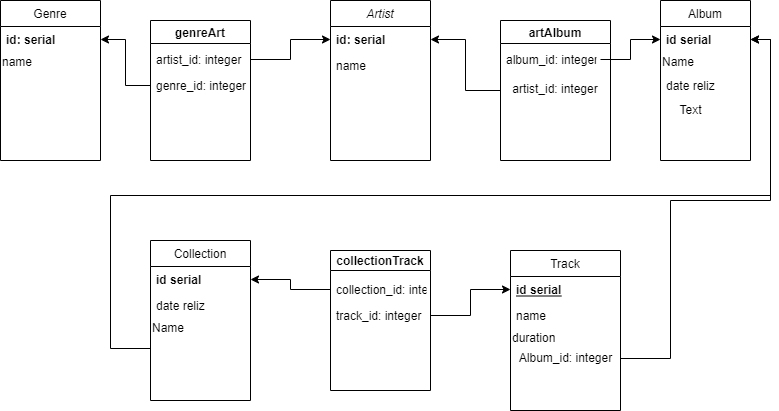

The diagram above was exported from draw.io. Its source (the exported page's mxGraphModel, read from the mxfile embedded in the PNG):
<mxGraphModel dx="1022" dy="436" grid="1" gridSize="10" guides="1" tooltips="1" connect="1" arrows="1" fold="1" page="1" pageScale="1" pageWidth="827" pageHeight="1169" math="0" shadow="0">
  <root>
    <mxCell id="WIyWlLk6GJQsqaUBKTNV-0" />
    <mxCell id="WIyWlLk6GJQsqaUBKTNV-1" parent="WIyWlLk6GJQsqaUBKTNV-0" />
    <mxCell id="zkfFHV4jXpPFQw0GAbJ--0" value="Artist" style="swimlane;fontStyle=2;align=center;verticalAlign=top;childLayout=stackLayout;horizontal=1;startSize=26;horizontalStack=0;resizeParent=1;resizeLast=0;collapsible=1;marginBottom=0;rounded=0;shadow=0;strokeWidth=1;perimeterSpacing=0;sketch=0;glass=0;swimlaneLine=1;gradientDirection=south;" parent="WIyWlLk6GJQsqaUBKTNV-1" vertex="1">
      <mxGeometry x="340" y="40" width="100" height="160" as="geometry">
        <mxRectangle x="30" y="40" width="160" height="26" as="alternateBounds" />
      </mxGeometry>
    </mxCell>
    <mxCell id="zkfFHV4jXpPFQw0GAbJ--1" value="id: serial" style="text;align=left;verticalAlign=middle;spacingLeft=4;spacingRight=4;overflow=hidden;rotatable=0;points=[[0,0.5],[1,0.5]];portConstraint=eastwest;glass=1;fontStyle=1" parent="zkfFHV4jXpPFQw0GAbJ--0" vertex="1">
      <mxGeometry y="26" width="100" height="26" as="geometry" />
    </mxCell>
    <mxCell id="zkfFHV4jXpPFQw0GAbJ--2" value="name" style="text;align=left;verticalAlign=top;spacingLeft=4;spacingRight=4;overflow=hidden;rotatable=0;points=[[0,0.5],[1,0.5]];portConstraint=eastwest;rounded=0;shadow=0;html=0;" parent="zkfFHV4jXpPFQw0GAbJ--0" vertex="1">
      <mxGeometry y="52" width="100" height="26" as="geometry" />
    </mxCell>
    <mxCell id="zkfFHV4jXpPFQw0GAbJ--6" value="Track" style="swimlane;fontStyle=0;align=center;verticalAlign=top;childLayout=stackLayout;horizontal=1;startSize=26;horizontalStack=0;resizeParent=1;resizeLast=0;collapsible=1;marginBottom=0;rounded=0;shadow=0;strokeWidth=1;" parent="WIyWlLk6GJQsqaUBKTNV-1" vertex="1">
      <mxGeometry x="520" y="290" width="110" height="160" as="geometry">
        <mxRectangle x="130" y="380" width="160" height="26" as="alternateBounds" />
      </mxGeometry>
    </mxCell>
    <mxCell id="zkfFHV4jXpPFQw0GAbJ--10" value="id serial" style="text;align=left;verticalAlign=top;spacingLeft=4;spacingRight=4;overflow=hidden;rotatable=0;points=[[0,0.5],[1,0.5]];portConstraint=eastwest;fontStyle=5;glass=0;" parent="zkfFHV4jXpPFQw0GAbJ--6" vertex="1">
      <mxGeometry y="26" width="110" height="26" as="geometry" />
    </mxCell>
    <mxCell id="zkfFHV4jXpPFQw0GAbJ--11" value="name" style="text;align=left;verticalAlign=top;spacingLeft=4;spacingRight=4;overflow=hidden;rotatable=0;points=[[0,0.5],[1,0.5]];portConstraint=eastwest;" parent="zkfFHV4jXpPFQw0GAbJ--6" vertex="1">
      <mxGeometry y="52" width="110" height="26" as="geometry" />
    </mxCell>
    <mxCell id="WlA4zUfeEJFaQWaY75X_-25" value="duration" style="text;html=1;align=left;verticalAlign=middle;resizable=0;points=[];autosize=1;" parent="zkfFHV4jXpPFQw0GAbJ--6" vertex="1">
      <mxGeometry y="78" width="110" height="20" as="geometry" />
    </mxCell>
    <mxCell id="mubxTASjKc32Zm3WHmUQ-7" value="Album_id: integer" style="text;html=1;align=center;verticalAlign=middle;resizable=0;points=[];autosize=1;strokeColor=none;fillColor=none;" vertex="1" parent="zkfFHV4jXpPFQw0GAbJ--6">
      <mxGeometry y="98" width="110" height="20" as="geometry" />
    </mxCell>
    <mxCell id="zkfFHV4jXpPFQw0GAbJ--13" value="Genre" style="swimlane;fontStyle=0;align=center;verticalAlign=top;childLayout=stackLayout;horizontal=1;startSize=26;horizontalStack=0;resizeParent=1;resizeLast=0;collapsible=1;marginBottom=0;rounded=0;shadow=0;strokeWidth=1;rotation=0;" parent="WIyWlLk6GJQsqaUBKTNV-1" vertex="1">
      <mxGeometry x="10" y="40" width="100" height="160" as="geometry">
        <mxRectangle x="340" y="380" width="170" height="26" as="alternateBounds" />
      </mxGeometry>
    </mxCell>
    <mxCell id="zkfFHV4jXpPFQw0GAbJ--14" value="id: serial" style="text;align=left;verticalAlign=top;spacingLeft=4;spacingRight=4;overflow=hidden;rotatable=0;points=[[0,0.5],[1,0.5]];portConstraint=eastwest;rotation=0;fontStyle=1" parent="zkfFHV4jXpPFQw0GAbJ--13" vertex="1">
      <mxGeometry y="26" width="100" height="26" as="geometry" />
    </mxCell>
    <mxCell id="WlA4zUfeEJFaQWaY75X_-17" value="name" style="text;html=1;align=left;verticalAlign=middle;resizable=0;points=[];autosize=1;rotation=0;" parent="zkfFHV4jXpPFQw0GAbJ--13" vertex="1">
      <mxGeometry y="52" width="100" height="20" as="geometry" />
    </mxCell>
    <mxCell id="zkfFHV4jXpPFQw0GAbJ--17" value="Album" style="swimlane;fontStyle=0;align=center;verticalAlign=top;childLayout=stackLayout;horizontal=1;startSize=26;horizontalStack=0;resizeParent=1;resizeLast=0;collapsible=1;marginBottom=0;rounded=0;shadow=0;strokeWidth=1;" parent="WIyWlLk6GJQsqaUBKTNV-1" vertex="1">
      <mxGeometry x="670" y="40" width="90" height="160" as="geometry">
        <mxRectangle x="550" y="140" width="160" height="26" as="alternateBounds" />
      </mxGeometry>
    </mxCell>
    <mxCell id="zkfFHV4jXpPFQw0GAbJ--19" value="id serial" style="text;align=left;verticalAlign=top;spacingLeft=4;spacingRight=4;overflow=hidden;rotatable=0;points=[[0,0.5],[1,0.5]];portConstraint=eastwest;rounded=0;shadow=0;html=0;glass=1;fontStyle=1" parent="zkfFHV4jXpPFQw0GAbJ--17" vertex="1">
      <mxGeometry y="26" width="90" height="26" as="geometry" />
    </mxCell>
    <mxCell id="WlA4zUfeEJFaQWaY75X_-21" value="Name" style="text;html=1;align=left;verticalAlign=middle;resizable=0;points=[];autosize=1;shadow=1;" parent="zkfFHV4jXpPFQw0GAbJ--17" vertex="1">
      <mxGeometry y="52" width="90" height="20" as="geometry" />
    </mxCell>
    <mxCell id="zkfFHV4jXpPFQw0GAbJ--22" value="date reliz" style="text;align=left;verticalAlign=top;spacingLeft=4;spacingRight=4;overflow=hidden;rotatable=0;points=[[0,0.5],[1,0.5]];portConstraint=eastwest;rounded=0;shadow=0;html=0;" parent="zkfFHV4jXpPFQw0GAbJ--17" vertex="1">
      <mxGeometry y="72" width="90" height="28" as="geometry" />
    </mxCell>
    <mxCell id="Fkel48lhwjAtcHsewMnU-12" value="Collection" style="swimlane;fontStyle=0;align=center;verticalAlign=top;childLayout=stackLayout;horizontal=1;startSize=26;horizontalStack=0;resizeParent=1;resizeLast=0;collapsible=1;marginBottom=0;rounded=0;shadow=0;strokeWidth=1;" parent="WIyWlLk6GJQsqaUBKTNV-1" vertex="1">
      <mxGeometry x="160" y="280" width="100" height="160" as="geometry">
        <mxRectangle x="550" y="140" width="160" height="26" as="alternateBounds" />
      </mxGeometry>
    </mxCell>
    <mxCell id="Fkel48lhwjAtcHsewMnU-13" value="id serial" style="text;align=left;verticalAlign=top;spacingLeft=4;spacingRight=4;overflow=hidden;rotatable=0;points=[[0,0.5],[1,0.5]];portConstraint=eastwest;rounded=0;shadow=0;html=0;glass=1;fontStyle=1" parent="Fkel48lhwjAtcHsewMnU-12" vertex="1">
      <mxGeometry y="26" width="100" height="26" as="geometry" />
    </mxCell>
    <mxCell id="Fkel48lhwjAtcHsewMnU-16" value="date reliz" style="text;align=left;verticalAlign=top;spacingLeft=4;spacingRight=4;overflow=hidden;rotatable=0;points=[[0,0.5],[1,0.5]];portConstraint=eastwest;rounded=0;shadow=0;html=0;" parent="Fkel48lhwjAtcHsewMnU-12" vertex="1">
      <mxGeometry y="52" width="100" height="26" as="geometry" />
    </mxCell>
    <mxCell id="Fkel48lhwjAtcHsewMnU-15" value="Name" style="text;html=1;align=left;verticalAlign=middle;resizable=0;points=[];autosize=1;shadow=1;" parent="Fkel48lhwjAtcHsewMnU-12" vertex="1">
      <mxGeometry y="78" width="100" height="20" as="geometry" />
    </mxCell>
    <mxCell id="j0jUT0MHjvrGjxhR8UhF-0" value="artAlbum" style="swimlane;startSize=23;" parent="WIyWlLk6GJQsqaUBKTNV-1" vertex="1">
      <mxGeometry x="510" y="60" width="110" height="140" as="geometry" />
    </mxCell>
    <mxCell id="j-ul6MNpRGfrvb1yq_R5-2" value="album_id: integer" style="text;align=left;verticalAlign=top;spacingLeft=4;spacingRight=4;overflow=hidden;rotatable=0;points=[[0,0.5],[1,0.5]];portConstraint=eastwest;rotation=0;" parent="j0jUT0MHjvrGjxhR8UhF-0" vertex="1">
      <mxGeometry y="26" width="100" height="26" as="geometry" />
    </mxCell>
    <mxCell id="j-ul6MNpRGfrvb1yq_R5-9" value="artist_id: integer" style="text;whiteSpace=wrap;html=1;align=center;" parent="j0jUT0MHjvrGjxhR8UhF-0" vertex="1">
      <mxGeometry y="55" width="110" height="30" as="geometry" />
    </mxCell>
    <mxCell id="j0jUT0MHjvrGjxhR8UhF-1" value="genreArt" style="swimlane;" parent="WIyWlLk6GJQsqaUBKTNV-1" vertex="1">
      <mxGeometry x="160" y="60" width="100" height="140" as="geometry" />
    </mxCell>
    <mxCell id="j-ul6MNpRGfrvb1yq_R5-4" value="artist_id: integer" style="text;align=left;verticalAlign=top;spacingLeft=4;spacingRight=4;overflow=hidden;rotatable=0;points=[[0,0.5],[1,0.5]];portConstraint=eastwest;rotation=0;" parent="j0jUT0MHjvrGjxhR8UhF-1" vertex="1">
      <mxGeometry y="26" width="100" height="26" as="geometry" />
    </mxCell>
    <mxCell id="j-ul6MNpRGfrvb1yq_R5-5" value="genre_id: integer" style="text;align=left;verticalAlign=top;spacingLeft=4;spacingRight=4;overflow=hidden;rotatable=0;points=[[0,0.5],[1,0.5]];portConstraint=eastwest;rotation=0;" parent="j0jUT0MHjvrGjxhR8UhF-1" vertex="1">
      <mxGeometry y="52" width="100" height="26" as="geometry" />
    </mxCell>
    <mxCell id="j0jUT0MHjvrGjxhR8UhF-2" value="collectionTrack" style="swimlane;startSize=20;" parent="WIyWlLk6GJQsqaUBKTNV-1" vertex="1">
      <mxGeometry x="340" y="290" width="100" height="140" as="geometry" />
    </mxCell>
    <mxCell id="j-ul6MNpRGfrvb1yq_R5-17" value="collection_id: integer" style="text;align=left;verticalAlign=top;spacingLeft=4;spacingRight=4;overflow=hidden;rotatable=0;points=[[0,0.5],[1,0.5]];portConstraint=eastwest;rotation=0;" parent="j0jUT0MHjvrGjxhR8UhF-2" vertex="1">
      <mxGeometry y="26" width="100" height="26" as="geometry" />
    </mxCell>
    <mxCell id="j-ul6MNpRGfrvb1yq_R5-18" value="track_id: integer" style="text;align=left;verticalAlign=top;spacingLeft=4;spacingRight=4;overflow=hidden;rotatable=0;points=[[0,0.5],[1,0.5]];portConstraint=eastwest;rotation=0;" parent="j0jUT0MHjvrGjxhR8UhF-2" vertex="1">
      <mxGeometry y="52" width="100" height="26" as="geometry" />
    </mxCell>
    <mxCell id="j-ul6MNpRGfrvb1yq_R5-7" style="edgeStyle=orthogonalEdgeStyle;rounded=0;orthogonalLoop=1;jettySize=auto;html=1;entryX=1;entryY=0.5;entryDx=0;entryDy=0;" parent="WIyWlLk6GJQsqaUBKTNV-1" source="j-ul6MNpRGfrvb1yq_R5-5" target="zkfFHV4jXpPFQw0GAbJ--14" edge="1">
      <mxGeometry relative="1" as="geometry" />
    </mxCell>
    <mxCell id="j-ul6MNpRGfrvb1yq_R5-8" style="edgeStyle=orthogonalEdgeStyle;rounded=0;orthogonalLoop=1;jettySize=auto;html=1;entryX=0;entryY=0.5;entryDx=0;entryDy=0;" parent="WIyWlLk6GJQsqaUBKTNV-1" source="j-ul6MNpRGfrvb1yq_R5-4" target="zkfFHV4jXpPFQw0GAbJ--1" edge="1">
      <mxGeometry relative="1" as="geometry" />
    </mxCell>
    <mxCell id="j-ul6MNpRGfrvb1yq_R5-14" style="edgeStyle=orthogonalEdgeStyle;rounded=0;orthogonalLoop=1;jettySize=auto;html=1;exitX=0;exitY=0.5;exitDx=0;exitDy=0;" parent="WIyWlLk6GJQsqaUBKTNV-1" source="j-ul6MNpRGfrvb1yq_R5-9" target="zkfFHV4jXpPFQw0GAbJ--1" edge="1">
      <mxGeometry relative="1" as="geometry">
        <mxPoint x="470" y="80" as="targetPoint" />
      </mxGeometry>
    </mxCell>
    <mxCell id="j-ul6MNpRGfrvb1yq_R5-16" style="edgeStyle=orthogonalEdgeStyle;rounded=0;orthogonalLoop=1;jettySize=auto;html=1;entryX=0;entryY=0.5;entryDx=0;entryDy=0;" parent="WIyWlLk6GJQsqaUBKTNV-1" source="j-ul6MNpRGfrvb1yq_R5-2" target="zkfFHV4jXpPFQw0GAbJ--19" edge="1">
      <mxGeometry relative="1" as="geometry" />
    </mxCell>
    <mxCell id="j-ul6MNpRGfrvb1yq_R5-19" style="edgeStyle=orthogonalEdgeStyle;rounded=0;orthogonalLoop=1;jettySize=auto;html=1;entryX=1;entryY=0.5;entryDx=0;entryDy=0;" parent="WIyWlLk6GJQsqaUBKTNV-1" source="j-ul6MNpRGfrvb1yq_R5-17" target="Fkel48lhwjAtcHsewMnU-13" edge="1">
      <mxGeometry relative="1" as="geometry" />
    </mxCell>
    <mxCell id="j-ul6MNpRGfrvb1yq_R5-20" style="edgeStyle=orthogonalEdgeStyle;rounded=0;orthogonalLoop=1;jettySize=auto;html=1;entryX=0;entryY=0.5;entryDx=0;entryDy=0;" parent="WIyWlLk6GJQsqaUBKTNV-1" source="j-ul6MNpRGfrvb1yq_R5-18" target="zkfFHV4jXpPFQw0GAbJ--10" edge="1">
      <mxGeometry relative="1" as="geometry" />
    </mxCell>
    <mxCell id="j-ul6MNpRGfrvb1yq_R5-22" style="edgeStyle=orthogonalEdgeStyle;rounded=0;orthogonalLoop=1;jettySize=auto;html=1;entryX=1;entryY=0.5;entryDx=0;entryDy=0;" parent="WIyWlLk6GJQsqaUBKTNV-1" target="zkfFHV4jXpPFQw0GAbJ--19" edge="1">
      <mxGeometry relative="1" as="geometry">
        <Array as="points">
          <mxPoint x="120" y="388" />
          <mxPoint x="120" y="235" />
          <mxPoint x="780" y="235" />
          <mxPoint x="780" y="79" />
        </Array>
        <mxPoint x="160" y="388" as="sourcePoint" />
      </mxGeometry>
    </mxCell>
    <mxCell id="mubxTASjKc32Zm3WHmUQ-6" value="Text" style="text;html=1;align=center;verticalAlign=middle;resizable=0;points=[];autosize=1;strokeColor=none;fillColor=none;" vertex="1" parent="WIyWlLk6GJQsqaUBKTNV-1">
      <mxGeometry x="680" y="140" width="40" height="20" as="geometry" />
    </mxCell>
    <mxCell id="mubxTASjKc32Zm3WHmUQ-8" style="edgeStyle=orthogonalEdgeStyle;rounded=0;orthogonalLoop=1;jettySize=auto;html=1;entryX=1;entryY=0.5;entryDx=0;entryDy=0;" edge="1" parent="WIyWlLk6GJQsqaUBKTNV-1" source="mubxTASjKc32Zm3WHmUQ-7" target="zkfFHV4jXpPFQw0GAbJ--19">
      <mxGeometry relative="1" as="geometry">
        <Array as="points">
          <mxPoint x="680" y="398" />
          <mxPoint x="680" y="240" />
          <mxPoint x="780" y="240" />
          <mxPoint x="780" y="79" />
        </Array>
      </mxGeometry>
    </mxCell>
  </root>
</mxGraphModel>